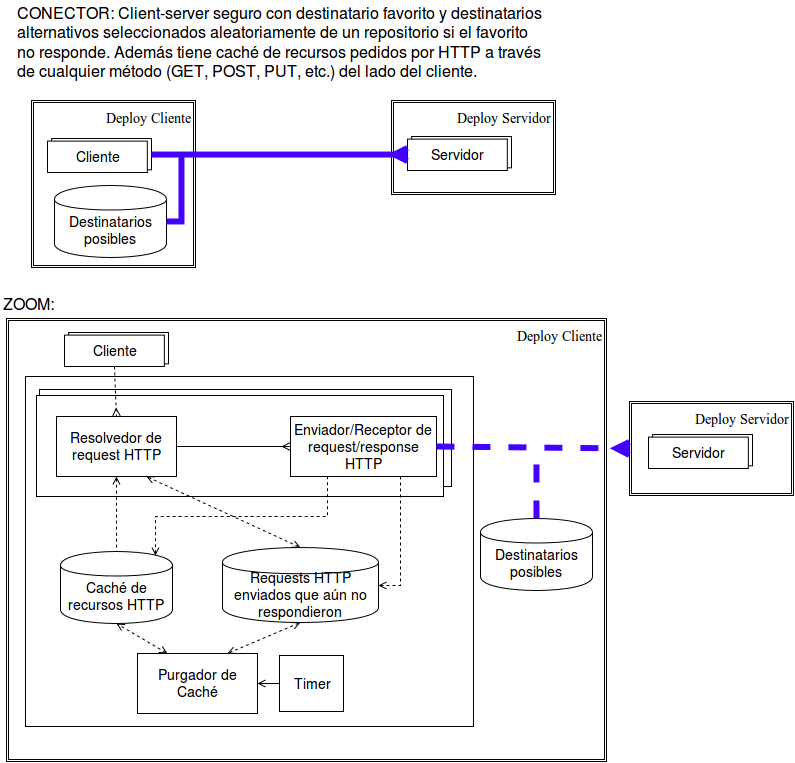

The diagram above was exported from draw.io. Its source (the exported page's mxGraphModel, read from the mxfile embedded in the PNG):
<mxGraphModel dx="1369" dy="777" grid="1" gridSize="10" guides="1" tooltips="1" connect="1" arrows="1" fold="1" page="1" pageScale="1" pageWidth="826" pageHeight="1169" background="#ffffff" math="0" shadow="0">
  <root>
    <mxCell id="0" />
    <mxCell id="1" parent="0" />
    <mxCell id="2" value="Deploy Cliente" style="shape=ext;double=1;whiteSpace=wrap;html=1;shadow=0;strokeColor=#000000;fillColor=none;fontFamily=Times New Roman;fontSize=14;align=right;verticalAlign=top;" vertex="1" parent="1">
      <mxGeometry x="1680" y="393" width="600" height="443" as="geometry" />
    </mxCell>
    <mxCell id="3" value="" style="whiteSpace=wrap;html=1;shadow=0;fillColor=none;fontSize=14;align=center;" vertex="1" parent="1">
      <mxGeometry x="1699" y="451" width="448" height="350" as="geometry" />
    </mxCell>
    <mxCell id="4" value="" style="whiteSpace=wrap;html=1;shadow=0;fillColor=#ffffff;fontSize=14;align=center;" vertex="1" parent="1">
      <mxGeometry x="1713" y="464" width="412" height="97" as="geometry" />
    </mxCell>
    <mxCell id="5" value="" style="whiteSpace=wrap;html=1;shadow=0;fillColor=#ffffff;fontSize=14;align=center;" vertex="1" parent="1">
      <mxGeometry x="1710" y="470" width="407" height="101" as="geometry" />
    </mxCell>
    <mxCell id="6" value="CONECTOR: Client-server seguro con destinatario favorito y destinatarios&lt;div&gt;alternativos seleccionados aleatoriamente de un repositorio si el favorito&lt;/div&gt;&lt;div&gt;no responde. Además tiene caché de recursos pedidos por HTTP a través&lt;/div&gt;&lt;div&gt;de cualquier método (GET, POST, PUT, etc.) del lado del cliente.&lt;/div&gt;" style="text;html=1;resizable=0;points=[];autosize=1;align=left;verticalAlign=top;spacingTop=-4;fontSize=16;fontFamily=Helvetica;" vertex="1" parent="1">
      <mxGeometry x="1689" y="76" width="540" height="80" as="geometry" />
    </mxCell>
    <mxCell id="7" value="Deploy Servidor" style="shape=ext;double=1;whiteSpace=wrap;html=1;shadow=0;strokeColor=#000000;fillColor=#ffffff;fontFamily=Times New Roman;fontSize=14;align=right;verticalAlign=top;" vertex="1" parent="1">
      <mxGeometry x="2303" y="476" width="164" height="94" as="geometry" />
    </mxCell>
    <mxCell id="8" value="Deploy Servidor" style="shape=ext;double=1;whiteSpace=wrap;html=1;shadow=0;strokeColor=#000000;fillColor=#ffffff;fontFamily=Times New Roman;fontSize=14;align=right;verticalAlign=top;" vertex="1" parent="1">
      <mxGeometry x="2065" y="175" width="164" height="94" as="geometry" />
    </mxCell>
    <mxCell id="9" value="Deploy Cliente" style="shape=ext;double=1;whiteSpace=wrap;html=1;shadow=0;strokeColor=#000000;fillColor=#ffffff;fontFamily=Times New Roman;fontSize=14;align=right;verticalAlign=top;" vertex="1" parent="1">
      <mxGeometry x="1705" y="175" width="164" height="167" as="geometry" />
    </mxCell>
    <mxCell id="10" value="" style="group" vertex="1" connectable="0" parent="1">
      <mxGeometry x="1721" y="213" width="104" height="34" as="geometry" />
    </mxCell>
    <mxCell id="11" value="" style="whiteSpace=wrap;html=1;shadow=0;fillColor=none;fontSize=14;align=center;" vertex="1" parent="10">
      <mxGeometry x="4.16" width="99.83999999999999" height="31.384615384615387" as="geometry" />
    </mxCell>
    <mxCell id="12" value="Cliente" style="whiteSpace=wrap;html=1;shadow=0;fillColor=#FFFFFF;fontSize=14;align=center;" vertex="1" parent="10">
      <mxGeometry y="2.6153846153846154" width="99.83999999999999" height="31.384615384615387" as="geometry" />
    </mxCell>
    <mxCell id="13" value="" style="whiteSpace=wrap;html=1;shadow=0;fillColor=none;fontSize=14;align=center;" vertex="1" parent="1">
      <mxGeometry x="1725.16" y="213" width="99.83999999999999" height="31.384615384615387" as="geometry" />
    </mxCell>
    <mxCell id="14" value="Cliente" style="whiteSpace=wrap;html=1;shadow=0;fillColor=#FFFFFF;fontSize=14;align=center;" vertex="1" parent="1">
      <mxGeometry x="1721" y="215.6153846153846" width="99.83999999999999" height="31.384615384615387" as="geometry" />
    </mxCell>
    <mxCell id="15" value="" style="group" vertex="1" connectable="0" parent="1">
      <mxGeometry x="2081" y="211" width="104" height="34" as="geometry" />
    </mxCell>
    <mxCell id="16" value="" style="whiteSpace=wrap;html=1;shadow=0;fillColor=none;fontSize=14;align=center;" vertex="1" parent="15">
      <mxGeometry x="4.16" width="99.83999999999999" height="31.384615384615387" as="geometry" />
    </mxCell>
    <mxCell id="17" value="Servidor" style="whiteSpace=wrap;html=1;shadow=0;fillColor=#FFFFFF;fontSize=14;align=center;" vertex="1" parent="15">
      <mxGeometry y="2.6153846153846154" width="99.83999999999999" height="31.384615384615387" as="geometry" />
    </mxCell>
    <mxCell id="18" value="" style="whiteSpace=wrap;html=1;shadow=0;fillColor=none;fontSize=14;align=center;" vertex="1" parent="1">
      <mxGeometry x="2085.16" y="211" width="99.83999999999999" height="31.384615384615387" as="geometry" />
    </mxCell>
    <mxCell id="19" value="Servidor" style="whiteSpace=wrap;html=1;shadow=0;fillColor=#FFFFFF;fontSize=14;align=center;" vertex="1" parent="1">
      <mxGeometry x="2081" y="213.6153846153846" width="99.83999999999999" height="31.384615384615387" as="geometry" />
    </mxCell>
    <mxCell id="20" style="edgeStyle=orthogonalEdgeStyle;rounded=0;html=1;exitX=1;exitY=0.5;entryX=0;entryY=0.5;startArrow=none;startFill=0;endArrow=ERmany;endFill=0;endSize=6;jettySize=auto;orthogonalLoop=1;strokeColor=#4400FF;strokeWidth=6;fontFamily=Helvetica;fontSize=16;" edge="1" source="13" target="19" parent="1">
      <mxGeometry x="1825" y="229" as="geometry" />
    </mxCell>
    <mxCell id="21" value="&lt;div&gt;&lt;br&gt;&lt;/div&gt;Destinatarios posibles" style="shape=cylinder;whiteSpace=wrap;html=1;shadow=0;strokeColor=#000000;fillColor=#ffffff;fontFamily=Helvetica;fontSize=14;align=center;" vertex="1" parent="1">
      <mxGeometry x="1728" y="260" width="112" height="72" as="geometry" />
    </mxCell>
    <mxCell id="22" style="edgeStyle=orthogonalEdgeStyle;rounded=0;html=1;exitX=1;exitY=0.5;startArrow=none;startFill=0;endArrow=none;endFill=0;endSize=6;jettySize=auto;orthogonalLoop=1;strokeColor=#4400FF;strokeWidth=6;fontFamily=Helvetica;fontSize=16;" edge="1" source="21" parent="1">
      <mxGeometry x="1949" y="227" as="geometry">
        <mxPoint x="1855" y="233" as="targetPoint" />
        <Array as="points">
          <mxPoint x="1855" y="296" />
          <mxPoint x="1855" y="230" />
        </Array>
      </mxGeometry>
    </mxCell>
    <mxCell id="23" value="" style="group" vertex="1" connectable="0" parent="1">
      <mxGeometry x="1738" y="407" width="104" height="34" as="geometry" />
    </mxCell>
    <mxCell id="24" value="" style="whiteSpace=wrap;html=1;shadow=0;fillColor=none;fontSize=14;align=center;" vertex="1" parent="23">
      <mxGeometry x="4.16" width="99.83999999999999" height="31.384615384615387" as="geometry" />
    </mxCell>
    <mxCell id="25" value="Cliente" style="whiteSpace=wrap;html=1;shadow=0;fillColor=#FFFFFF;fontSize=14;align=center;" vertex="1" parent="23">
      <mxGeometry y="2.6153846153846154" width="99.83999999999999" height="31.384615384615387" as="geometry" />
    </mxCell>
    <mxCell id="26" value="" style="whiteSpace=wrap;html=1;shadow=0;fillColor=none;fontSize=14;align=center;" vertex="1" parent="1">
      <mxGeometry x="1742.16" y="407" width="99.83999999999999" height="31.384615384615387" as="geometry" />
    </mxCell>
    <mxCell id="27" value="Cliente" style="whiteSpace=wrap;html=1;shadow=0;fillColor=#FFFFFF;fontSize=14;align=center;" vertex="1" parent="1">
      <mxGeometry x="1738" y="409.61538461538464" width="99.83999999999999" height="31.384615384615387" as="geometry" />
    </mxCell>
    <mxCell id="28" value="ZOOM:" style="text;html=1;resizable=0;points=[];autosize=1;align=left;verticalAlign=top;spacingTop=-4;fontSize=16;fontFamily=Helvetica;" vertex="1" parent="1">
      <mxGeometry x="1675" y="367" width="70" height="20" as="geometry" />
    </mxCell>
    <mxCell id="29" value="&lt;div&gt;&lt;br&gt;&lt;/div&gt;Destinatarios posibles" style="shape=cylinder;whiteSpace=wrap;html=1;shadow=0;strokeColor=#000000;fillColor=#ffffff;fontFamily=Helvetica;fontSize=14;align=center;" vertex="1" parent="1">
      <mxGeometry x="2154" y="593" width="112" height="72" as="geometry" />
    </mxCell>
    <mxCell id="30" value="" style="group" vertex="1" connectable="0" parent="1">
      <mxGeometry x="2322" y="509" width="104" height="34" as="geometry" />
    </mxCell>
    <mxCell id="31" value="" style="whiteSpace=wrap;html=1;shadow=0;fillColor=none;fontSize=14;align=center;" vertex="1" parent="30">
      <mxGeometry x="4.16" width="99.83999999999999" height="31.384615384615387" as="geometry" />
    </mxCell>
    <mxCell id="32" value="Servidor" style="whiteSpace=wrap;html=1;shadow=0;fillColor=#FFFFFF;fontSize=14;align=center;" vertex="1" parent="30">
      <mxGeometry y="2.6153846153846154" width="99.83999999999999" height="31.384615384615387" as="geometry" />
    </mxCell>
    <mxCell id="33" value="" style="whiteSpace=wrap;html=1;shadow=0;fillColor=none;fontSize=14;align=center;" vertex="1" parent="1">
      <mxGeometry x="2326.16" y="509" width="99.83999999999999" height="31.384615384615387" as="geometry" />
    </mxCell>
    <mxCell id="34" value="Servidor" style="whiteSpace=wrap;html=1;shadow=0;fillColor=#FFFFFF;fontSize=14;align=center;" vertex="1" parent="1">
      <mxGeometry x="2322" y="511.61538461538464" width="99.83999999999999" height="31.384615384615387" as="geometry" />
    </mxCell>
    <mxCell id="35" style="edgeStyle=none;rounded=0;html=1;exitX=1;exitY=0.5;entryX=0;entryY=0.5;startArrow=none;startFill=0;endArrow=ERmany;endFill=0;endSize=6;jettySize=auto;orthogonalLoop=1;strokeColor=#000000;strokeWidth=1;fontFamily=Times New Roman;fontSize=14;" edge="1" source="36" target="40" parent="1">
      <mxGeometry x="1850" y="521" as="geometry" />
    </mxCell>
    <mxCell id="36" value="Resolvedor de request HTTP" style="whiteSpace=wrap;html=1;shadow=0;fillColor=#ffffff;fontSize=14;align=center;" vertex="1" parent="1">
      <mxGeometry x="1730" y="491" width="120" height="60" as="geometry" />
    </mxCell>
    <mxCell id="37" style="edgeStyle=none;rounded=0;html=1;exitX=0.5;exitY=1;entryX=0.5;entryY=0;startArrow=none;startFill=0;endArrow=ERmany;endFill=0;endSize=6;jettySize=auto;orthogonalLoop=1;strokeColor=#000000;strokeWidth=1;fontFamily=Helvetica;fontSize=14;dashed=1;" edge="1" source="27" target="36" parent="1">
      <mxGeometry x="1688" y="520" as="geometry" />
    </mxCell>
    <mxCell id="38" value="&lt;div&gt;&lt;br&gt;&lt;/div&gt;&lt;div&gt;Caché de recursos HTTP&lt;/div&gt;" style="shape=cylinder;whiteSpace=wrap;html=1;shadow=0;strokeColor=#000000;fillColor=#ffffff;fontFamily=Helvetica;fontSize=14;align=center;" vertex="1" parent="1">
      <mxGeometry x="1734" y="626" width="112" height="72" as="geometry" />
    </mxCell>
    <mxCell id="39" style="edgeStyle=none;rounded=0;html=1;exitX=0.5;exitY=1;entryX=0.5;entryY=0;dashed=1;startArrow=open;startFill=0;endArrow=none;endFill=0;endSize=6;jettySize=auto;orthogonalLoop=1;strokeColor=#000000;strokeWidth=1;fontFamily=Times New Roman;fontSize=14;" edge="1" source="36" target="38" parent="1">
      <mxGeometry x="1790" y="551" as="geometry">
        <mxPoint x="1790" y="704" as="sourcePoint" />
      </mxGeometry>
    </mxCell>
    <mxCell id="40" value="Enviador/Receptor de request/response HTTP" style="whiteSpace=wrap;html=1;shadow=0;fillColor=#ffffff;fontSize=14;align=center;" vertex="1" parent="1">
      <mxGeometry x="1964" y="491" width="146" height="60" as="geometry" />
    </mxCell>
    <mxCell id="41" value="&lt;div&gt;&lt;br&gt;&lt;/div&gt;Requests HTTP enviados que aún no respondieron" style="shape=cylinder;whiteSpace=wrap;html=1;shadow=0;strokeColor=#000000;fillColor=#ffffff;fontFamily=Helvetica;fontSize=14;align=center;verticalAlign=bottom;" vertex="1" parent="1">
      <mxGeometry x="1896" y="622" width="156" height="75" as="geometry" />
    </mxCell>
    <mxCell id="42" style="edgeStyle=orthogonalEdgeStyle;rounded=0;html=1;exitX=0.85;exitY=0.05;dashed=1;startArrow=open;startFill=0;endArrow=none;endFill=0;endSize=6;jettySize=auto;orthogonalLoop=1;strokeColor=#000000;strokeWidth=1;fontFamily=Times New Roman;fontSize=14;entryX=0.25;entryY=1;exitPerimeter=0;" edge="1" source="38" target="40" parent="1">
      <mxGeometry x="1830" y="551" as="geometry">
        <Array as="points">
          <mxPoint x="1829" y="591" />
          <mxPoint x="2001" y="591" />
        </Array>
        <mxPoint x="2145" y="709" as="targetPoint" />
      </mxGeometry>
    </mxCell>
    <mxCell id="43" style="edgeStyle=none;rounded=0;html=1;exitX=0.75;exitY=1;entryX=0.5;entryY=0;dashed=1;startArrow=open;startFill=0;endArrow=open;endFill=0;endSize=6;jettySize=auto;orthogonalLoop=1;strokeColor=#000000;strokeWidth=1;fontFamily=Times New Roman;fontSize=14;" edge="1" source="36" target="41" parent="1">
      <mxGeometry x="1820" y="551" as="geometry">
        <mxPoint x="1974" y="707" as="sourcePoint" />
      </mxGeometry>
    </mxCell>
    <mxCell id="44" style="edgeStyle=orthogonalEdgeStyle;rounded=0;html=1;exitX=0.75;exitY=1;entryX=1;entryY=0.5;dashed=1;startArrow=none;startFill=0;endArrow=open;endFill=0;endSize=6;jettySize=auto;orthogonalLoop=1;strokeColor=#000000;strokeWidth=1;fontFamily=Times New Roman;fontSize=14;" edge="1" source="40" target="41" parent="1">
      <mxGeometry x="2052.5" y="551" as="geometry">
        <mxPoint x="2145" y="709" as="sourcePoint" />
      </mxGeometry>
    </mxCell>
    <mxCell id="45" style="rounded=0;html=1;exitX=0.25;exitY=0;entryX=0.5;entryY=1;startArrow=open;startFill=0;endArrow=open;endFill=0;endSize=6;jettySize=auto;orthogonalLoop=1;strokeColor=#000000;strokeWidth=1;fontFamily=Times New Roman;fontSize=14;dashed=1;" edge="1" source="47" target="38" parent="1">
      <mxGeometry x="1790" y="698.5" as="geometry" />
    </mxCell>
    <mxCell id="46" style="edgeStyle=none;rounded=0;html=1;exitX=0.75;exitY=0;entryX=0.5;entryY=1;dashed=1;startArrow=open;startFill=0;endArrow=open;endFill=0;endSize=6;jettySize=auto;orthogonalLoop=1;strokeColor=#000000;strokeWidth=1;fontFamily=Times New Roman;fontSize=14;" edge="1" source="47" target="41" parent="1">
      <mxGeometry x="1900" y="696" as="geometry" />
    </mxCell>
    <mxCell id="47" value="Purgador de Caché" style="whiteSpace=wrap;html=1;shadow=0;fillColor=#ffffff;fontSize=14;align=center;" vertex="1" parent="1">
      <mxGeometry x="1811" y="728" width="120" height="60" as="geometry" />
    </mxCell>
    <mxCell id="48" style="rounded=0;html=1;exitX=0;exitY=0.5;entryX=1;entryY=0.5;startArrow=none;startFill=0;endArrow=open;endFill=0;endSize=6;jettySize=auto;orthogonalLoop=1;strokeColor=#000000;strokeWidth=1;fontFamily=Times New Roman;fontSize=14;" edge="1" source="49" target="47" parent="1">
      <mxGeometry x="1930" y="758.5" as="geometry" />
    </mxCell>
    <mxCell id="49" value="Timer" style="whiteSpace=wrap;html=1;shadow=0;fillColor=#ffffff;fontSize=14;align=center;" vertex="1" parent="1">
      <mxGeometry x="1953" y="730" width="64" height="56" as="geometry" />
    </mxCell>
    <mxCell id="50" style="rounded=0;html=1;exitX=1;exitY=0.5;entryX=0;entryY=0.5;startArrow=none;startFill=0;endArrow=ERmany;endFill=0;endSize=6;jettySize=auto;orthogonalLoop=1;strokeColor=#4400FF;strokeWidth=6;fontFamily=Helvetica;fontSize=16;dashed=1;" edge="1" source="40" target="7" parent="1">
      <mxGeometry x="2333" y="537" as="geometry">
        <mxPoint x="2333" y="537" as="sourcePoint" />
        <mxPoint x="2589" y="537" as="targetPoint" />
      </mxGeometry>
    </mxCell>
    <mxCell id="51" style="rounded=0;html=1;exitX=0.5;exitY=0;startArrow=none;startFill=0;endArrow=none;endFill=0;endSize=6;jettySize=auto;orthogonalLoop=1;strokeColor=#4400FF;strokeWidth=6;fontFamily=Helvetica;fontSize=16;dashed=1;" edge="1" source="29" parent="1">
      <mxGeometry x="2206" y="551" as="geometry">
        <mxPoint x="2120" y="547" as="sourcePoint" />
        <mxPoint x="2210" y="537" as="targetPoint" />
      </mxGeometry>
    </mxCell>
  </root>
</mxGraphModel>